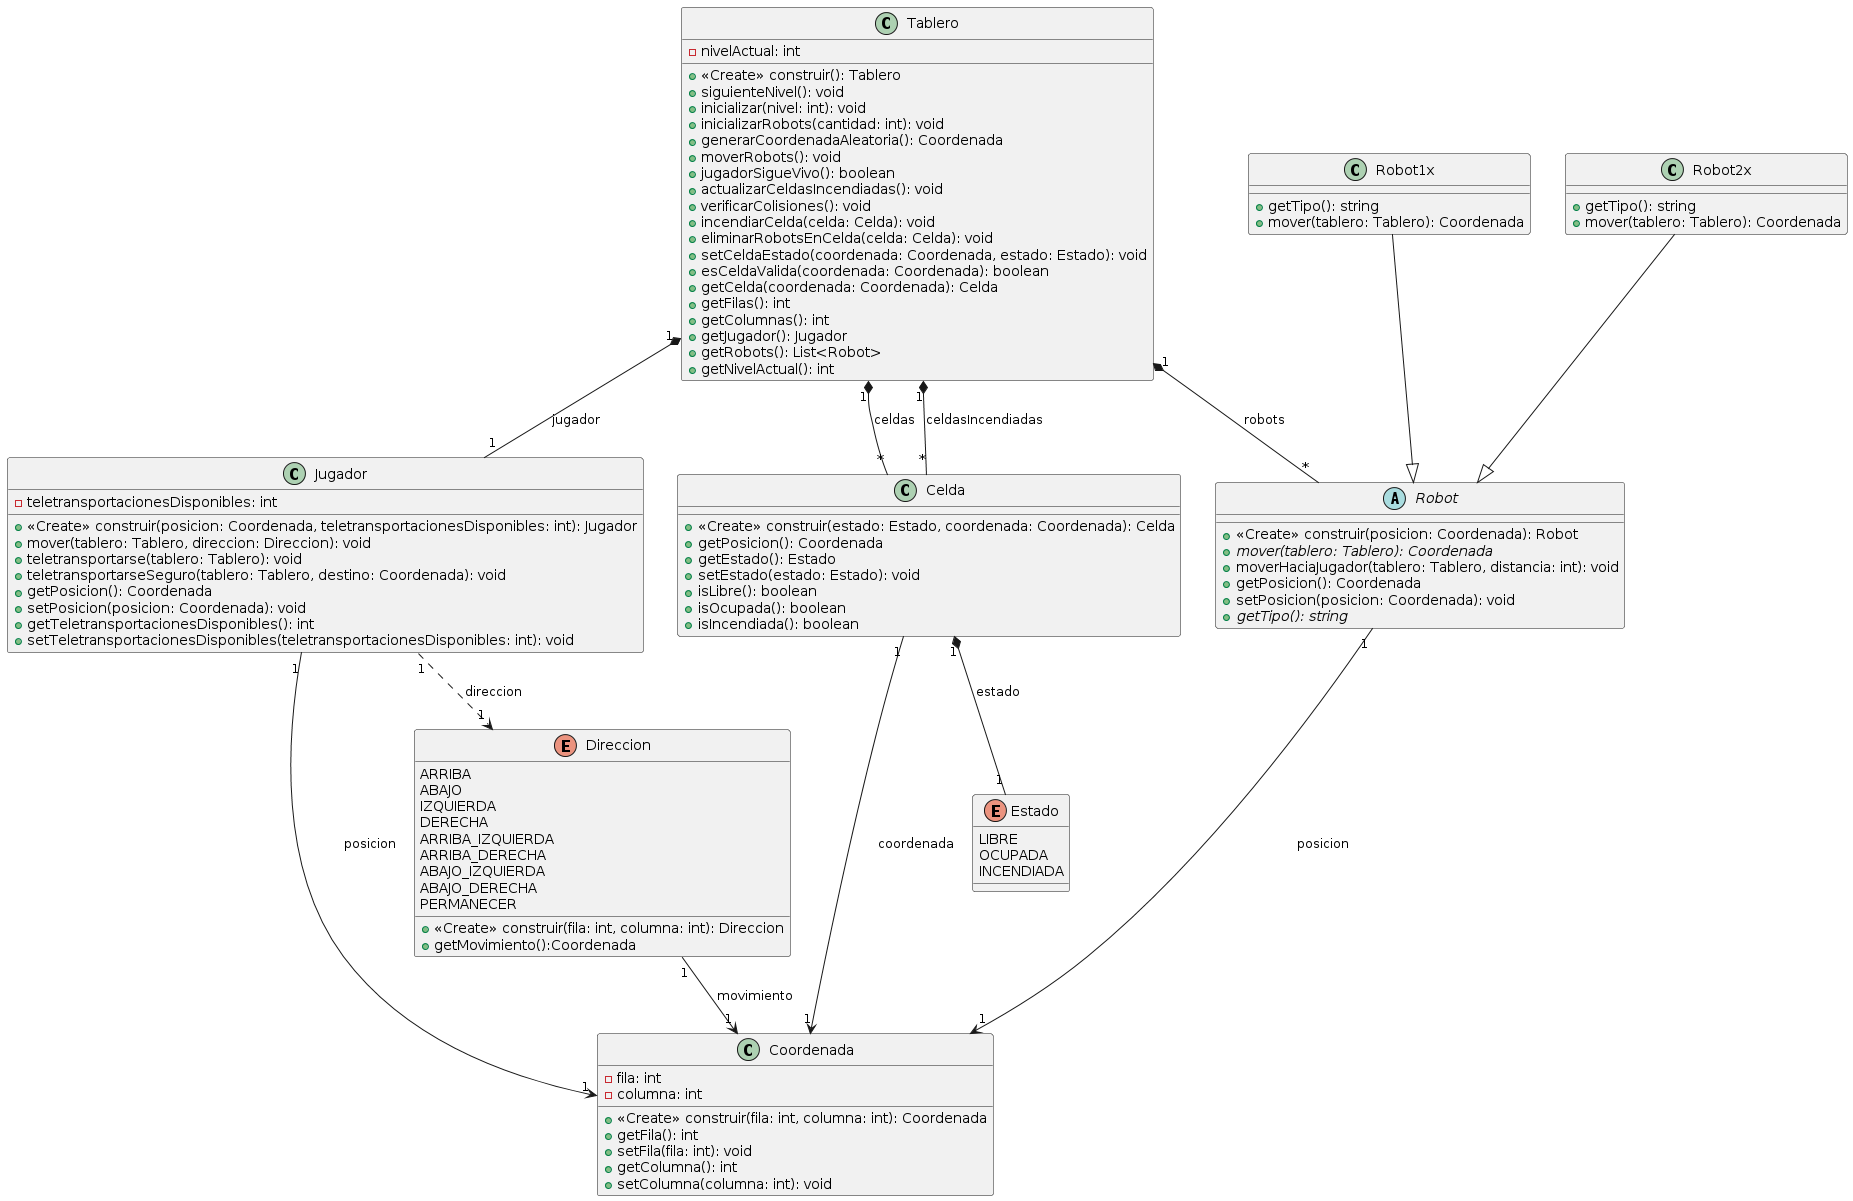

The diagram above was rendered by PlantUML. Its source (embedded in the PNG):
@startuml
class Coordenada {
    - fila: int
    - columna: int
    + <<Create>> construir(fila: int, columna: int): Coordenada
    + getFila(): int
    + setFila(fila: int): void
    + getColumna(): int
    + setColumna(columna: int): void
}

enum Estado {
    LIBRE
    OCUPADA
    INCENDIADA
}

enum Direccion {
    ARRIBA
    ABAJO
    IZQUIERDA
    DERECHA
    ARRIBA_IZQUIERDA
    ARRIBA_DERECHA
    ABAJO_IZQUIERDA
    ABAJO_DERECHA
    PERMANECER
    + <<Create>> construir(fila: int, columna: int): Direccion
    +getMovimiento():Coordenada
}

class Tablero {
    - nivelActual: int
    + <<Create>> construir(): Tablero
    + siguienteNivel(): void
    + inicializar(nivel: int): void
    + inicializarRobots(cantidad: int): void
    + generarCoordenadaAleatoria(): Coordenada
    + moverRobots(): void
    + jugadorSigueVivo(): boolean
    + actualizarCeldasIncendiadas(): void
    + verificarColisiones(): void
    + incendiarCelda(celda: Celda): void
    + eliminarRobotsEnCelda(celda: Celda): void
    + setCeldaEstado(coordenada: Coordenada, estado: Estado): void
    + esCeldaValida(coordenada: Coordenada): boolean
    + getCelda(coordenada: Coordenada): Celda
    + getFilas(): int
    + getColumnas(): int
    + getJugador(): Jugador
    + getRobots(): List<Robot>
    + getNivelActual(): int
}

class Jugador {
    - teletransportacionesDisponibles: int
    + <<Create>> construir(posicion: Coordenada, teletransportacionesDisponibles: int): Jugador
    + mover(tablero: Tablero, direccion: Direccion): void
    + teletransportarse(tablero: Tablero): void
    + teletransportarseSeguro(tablero: Tablero, destino: Coordenada): void
    + getPosicion(): Coordenada
    + setPosicion(posicion: Coordenada): void
    + getTeletransportacionesDisponibles(): int
    + setTeletransportacionesDisponibles(teletransportacionesDisponibles: int): void
}

class Celda {
    + <<Create>> construir(estado: Estado, coordenada: Coordenada): Celda
    + getPosicion(): Coordenada
    + getEstado(): Estado
    + setEstado(estado: Estado): void
    + isLibre(): boolean
    + isOcupada(): boolean
    + isIncendiada(): boolean
}

abstract class Robot {
    + <<Create>> construir(posicion: Coordenada): Robot
    + {abstract}mover(tablero: Tablero): Coordenada
    + moverHaciaJugador(tablero: Tablero, distancia: int): void
    + getPosicion(): Coordenada
    + setPosicion(posicion: Coordenada): void
    + {abstract}getTipo(): string
}

class Robot1x {
    + getTipo(): string
    + mover(tablero: Tablero): Coordenada
}

class Robot2x {
    + getTipo(): string
    + mover(tablero: Tablero): Coordenada
}
Tablero"1" *-- "*"Celda:celdas
Tablero"1" *-- "*"Robot:robots
Tablero"1" *-- "*"Celda:celdasIncendiadas
Tablero"1" *-- "1"Jugador:jugador

Direccion"1" --> "1"Coordenada:movimiento

Celda"1" --> "1"Coordenada:coordenada
Celda"1" *-- "1"Estado:estado

Robot"1" --> "1"Coordenada:posicion



Robot1x --|> Robot
Robot2x --|> Robot

Jugador"1" --> "1"Coordenada:posicion

Jugador"1" ..> "1"Direccion:direccion
@enduml